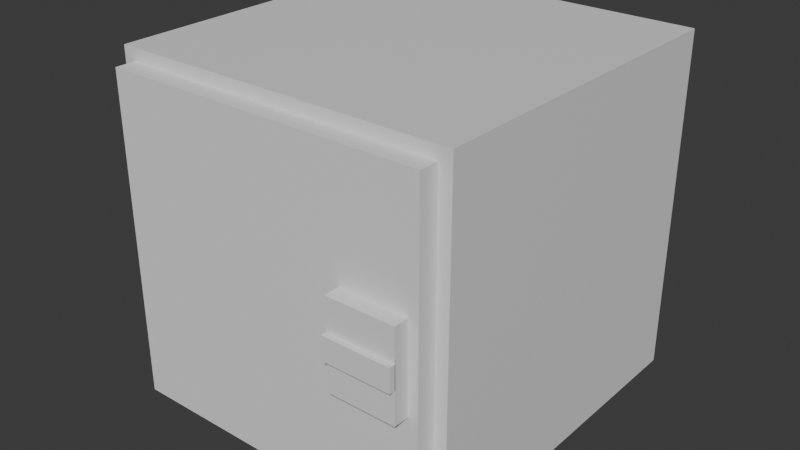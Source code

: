 # Source: eod_locker.blend  (saved by Blender 4.5.91; exported with 4.5.12 LTS)
import bpy
from mathutils import Matrix  # noqa: F401  (used for matrix-valued properties, if any)

bpy.ops.wm.read_factory_settings(use_empty=True)
scene = bpy.context.scene
scene.name = 'Scene'

# ---- collections
col_collection = bpy.data.collections.new('Collection'); scene.collection.children.link(col_collection)

# ---- materials (node trees are filled in below, after node groups)
mat_material = bpy.data.materials.new('Material')
mat_material.alpha_threshold = 0.0
mat_material.roughness = 0.5
mat_material.line_color = (0.0, 0.0, 0.0, 1.0)

# ---- material node trees
mat_material.use_nodes = True; mat_material.node_tree.nodes.clear()
_N = mat_material.node_tree.nodes; _L = mat_material.node_tree.links
n0 = _N.new('ShaderNodeOutputMaterial'); n0.name = 'Material Output'; n0.location = (200, 100)
n1 = _N.new('ShaderNodeBsdfPrincipled'); n1.name = 'Principled BSDF'; n1.location = (-200, 100)
n1.inputs[3].default_value = 1.45
_L.new(n1.outputs[0], n0.inputs[0])
n0.is_active_output = True

# ---- world
world_world = bpy.data.worlds.new('World'); scene.world = world_world
world_world.use_nodes = True; world_world.node_tree.nodes.clear()
_N = world_world.node_tree.nodes; _L = world_world.node_tree.links
n0 = _N.new('ShaderNodeOutputWorld'); n0.name = 'World Output'; n0.location = (200, 100)
n1 = _N.new('ShaderNodeBackground'); n1.name = 'Background'; n1.location = (-200, 100)
n1.inputs[0].default_value = (0.05088, 0.05088, 0.05088, 1.0)
_L.new(n1.outputs[0], n0.inputs[0])
n0.is_active_output = True
world_world.color = (0.05088, 0.05088, 0.05088)
world_world.sun_shadow_jitter_overblur = 0.0

# ---- meshes
me_cube = bpy.data.meshes.new('Cube')
me_cube.from_pydata([(0.9095, 0.904, 0.9095), (0.9095, 0.904, -0.9095), (-0.9095, 0.904, 0.9095), (-0.9095, 0.904, -0.9095), (1.0, 1.0, 1.0), (1.0, 1.0, -1.0), (1.0, -1.0, 1.0), (1.0, -1.0, -1.0), (-1.0, 1.0, 1.0), (-1.0, 1.0, -1.0), (-1.0, -1.0, 1.0), (-1.0, -1.0, -1.0), (-0.9095, -1.0, -0.9095), (-0.9095, -1.0, 0.9095), (0.9095, -1.0, 0.9095), (0.9095, -1.0, -0.9095)], [], [(0, 14, 13, 2), (3, 12, 15, 1), (1, 15, 14, 0), (3, 1, 0, 2), (4, 8, 10, 6), (7, 6, 14, 15, 12, 11), (11, 10, 8, 9), (9, 5, 7, 11), (5, 4, 6, 7), (9, 8, 4, 5), (12, 3, 2, 13), (11, 12, 13, 14, 6, 10)])
_uv = me_cube.uv_layers.new(name='UVMap')
_uv.uv.foreach_set('vector', [0.625, 0.5, 0.625, 0.738, 0.875, 0.738, 0.875, 0.5, 0.125, 0.5, 0.125, 0.738, 0.375, 0.738, 0.375, 0.5, 0.375, 0.5, 0.375, 0.738, 0.625, 0.738, 0.625, 0.5, 0.375, 0.25, 0.375, 0.5, 0.625, 0.5, 0.625, 0.25, 0.625, 0.5, 0.875, 0.5, 0.875, 0.75, 0.625, 0.75, 0.375, 0.75, 0.625, 0.75, 0.6137, 0.7613, 0.3863, 0.7613, 0.3863, 0.9887, 0.375, 1.0, 0.375, 0.0, 0.625, 0.0, 0.625, 0.25, 0.375, 0.25, 0.125, 0.5, 0.375, 0.5, 0.375, 0.75, 0.125, 0.75, 0.375, 0.5, 0.625, 0.5, 0.625, 0.75, 0.375, 0.75, 0.375, 0.25, 0.625, 0.25, 0.625, 0.5, 0.375, 0.5, 0.375, 0.012, 0.375, 0.25, 0.625, 0.25, 0.625, 0.012, 0.375, 1.0, 0.3863, 0.9887, 0.6137, 0.9887, 0.6137, 0.7613, 0.625, 0.75, 0.625, 1.0])
me_cube.materials.append(mat_material)
me_cube.use_mirror_vertex_groups = False
me_cube.update()
me_cube_001 = bpy.data.meshes.new('Cube.001')
me_cube_001.from_pydata([(-1.0, -1.0, -1.0), (-1.0, -1.0, 1.0), (-1.0, 1.0, -1.0), (-1.0, 1.0, 1.0), (1.0, -1.0, -1.0), (1.0, -1.0, 1.0), (1.0, 1.0, -1.0), (1.0, 1.0, 1.0)], [], [(0, 1, 3, 2), (2, 3, 7, 6), (6, 7, 5, 4), (4, 5, 1, 0), (2, 6, 4, 0), (7, 3, 1, 5)])
_uv = me_cube_001.uv_layers.new(name='UVMap')
_uv.uv.foreach_set('vector', [0.375, 0.0, 0.625, 0.0, 0.625, 0.25, 0.375, 0.25, 0.375, 0.25, 0.625, 0.25, 0.625, 0.5, 0.375, 0.5, 0.375, 0.5, 0.625, 0.5, 0.625, 0.75, 0.375, 0.75, 0.375, 0.75, 0.625, 0.75, 0.625, 1.0, 0.375, 1.0, 0.125, 0.5, 0.375, 0.5, 0.375, 0.75, 0.125, 0.75, 0.625, 0.5, 0.875, 0.5, 0.875, 0.75, 0.625, 0.75])
me_cube_001.update()
me_cube_002 = bpy.data.meshes.new('Cube.002')
me_cube_002.from_pydata([(-1.0, -1.0, -1.0), (-1.0, -1.0, 1.0), (-1.0, 1.0, -1.0), (-1.0, 1.0, 1.0), (1.0, -1.0, -1.0), (1.0, -1.0, 1.0), (1.0, 1.0, -1.0), (1.0, 1.0, 1.0)], [], [(0, 1, 3, 2), (2, 3, 7, 6), (6, 7, 5, 4), (4, 5, 1, 0), (2, 6, 4, 0), (7, 3, 1, 5)])
_uv = me_cube_002.uv_layers.new(name='UVMap')
_uv.uv.foreach_set('vector', [0.375, 0.0, 0.625, 0.0, 0.625, 0.25, 0.375, 0.25, 0.375, 0.25, 0.625, 0.25, 0.625, 0.5, 0.375, 0.5, 0.375, 0.5, 0.625, 0.5, 0.625, 0.75, 0.375, 0.75, 0.375, 0.75, 0.625, 0.75, 0.625, 1.0, 0.375, 1.0, 0.125, 0.5, 0.375, 0.5, 0.375, 0.75, 0.125, 0.75, 0.625, 0.5, 0.875, 0.5, 0.875, 0.75, 0.625, 0.75])
me_cube_002.update()
me_cube_003 = bpy.data.meshes.new('Cube.003')
me_cube_003.from_pydata([(-1.0, -1.0, -1.0), (-1.0, -1.0, 1.0), (-1.0, 1.0, -1.0), (-1.0, 1.0, 1.0), (1.0, -1.0, -1.0), (1.0, -1.0, 1.0), (1.0, 1.0, -1.0), (1.0, 1.0, 1.0)], [], [(0, 1, 3, 2), (2, 3, 7, 6), (6, 7, 5, 4), (4, 5, 1, 0), (2, 6, 4, 0), (7, 3, 1, 5)])
_uv = me_cube_003.uv_layers.new(name='UVMap')
_uv.uv.foreach_set('vector', [0.375, 0.0, 0.625, 0.0, 0.625, 0.25, 0.375, 0.25, 0.375, 0.25, 0.625, 0.25, 0.625, 0.5, 0.375, 0.5, 0.375, 0.5, 0.625, 0.5, 0.625, 0.75, 0.375, 0.75, 0.375, 0.75, 0.625, 0.75, 0.625, 1.0, 0.375, 1.0, 0.125, 0.5, 0.375, 0.5, 0.375, 0.75, 0.125, 0.75, 0.625, 0.5, 0.875, 0.5, 0.875, 0.75, 0.625, 0.75])
me_cube_003.update()

# ---- objects
ob_cube = bpy.data.objects.new('Cube', me_cube)
ob_cube_001 = bpy.data.objects.new('Cube.001', me_cube_001)
ob_cube_002 = bpy.data.objects.new('Cube.002', me_cube_002)
ob_cube_003 = bpy.data.objects.new('Cube.003', me_cube_003)

# ---- transforms, parenting, visibility, modifiers, constraints
ob_cube.location = (0.0, 0.0, 0.0)
ob_cube.lock_rotations_4d = False
ob_cube.empty_display_type = 'ARROWS'
ob_cube.lineart.crease_threshold = 0.0
ob_cube_001.location = (0.0, -1.023, 0.0)
ob_cube_001.scale = (0.93, 0.09173, 0.93)
ob_cube_002.location = (0.6809, -1.155, 0.0)
ob_cube_002.scale = (0.1956, 0.0498, 0.2516)
ob_cube_003.location = (0.6809, -1.219, 0.0)
ob_cube_003.scale = (0.1956, 0.01767, 0.0667)

# ---- collection membership
col_collection.objects.link(ob_cube)
col_collection.objects.link(ob_cube_001)
col_collection.objects.link(ob_cube_002)
col_collection.objects.link(ob_cube_003)

# ---- scene / render settings (as saved in the file)
scene.frame_start = 1; scene.frame_end = 250; scene.frame_set(1)
scene.render.engine = 'BLENDER_EEVEE_NEXT'
bpy.context.view_layer.update()

# ---- added for rendering (the .blend has no active camera and no usable light): camera, sun
cam_auto = bpy.data.cameras.new('AutoCamera')
cam_auto.lens = 50.0
cam_auto.sensor_width = 36.0
cam_auto.clip_end = 1000.0
ob_auto_camera = bpy.data.objects.new('AutoCamera', cam_auto)
scene.collection.objects.link(ob_auto_camera)
ob_auto_camera.location = (3.33656, -4.12244, 2.66925)
ob_auto_camera.rotation_euler = (1.09748, -7.21219e-08, 0.694738)
scene.camera = ob_auto_camera
light_auto_sun = bpy.data.lights.new('AutoSun', 'SUN')
light_auto_sun.energy = 3.0
light_auto_sun.angle = 0.0523599
ob_auto_sun = bpy.data.objects.new('AutoSun', light_auto_sun)
scene.collection.objects.link(ob_auto_sun)
ob_auto_sun.rotation_euler = (0.872665, 0.174533, 0.523599)
bpy.context.view_layer.update()
